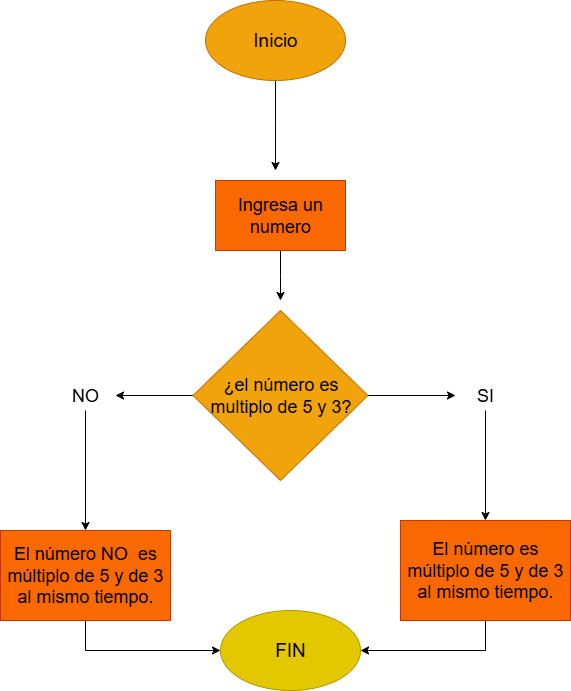

The diagram above was exported from draw.io. Its source (the exported page's mxGraphModel, read from the mxfile embedded in the PNG):
<mxGraphModel dx="872" dy="499" grid="1" gridSize="10" guides="1" tooltips="1" connect="1" arrows="1" fold="1" page="1" pageScale="1" pageWidth="827" pageHeight="1169" math="0" shadow="0">
  <root>
    <mxCell id="0" />
    <mxCell id="1" parent="0" />
    <mxCell id="XyXYfsmoOx8_1LKiq6vj-1" value="" style="edgeStyle=orthogonalEdgeStyle;rounded=0;orthogonalLoop=1;jettySize=auto;html=1;" edge="1" parent="1" source="XyXYfsmoOx8_1LKiq6vj-2">
      <mxGeometry relative="1" as="geometry">
        <mxPoint x="400" y="170" as="targetPoint" />
      </mxGeometry>
    </mxCell>
    <mxCell id="XyXYfsmoOx8_1LKiq6vj-2" value="&lt;font style=&quot;font-size: 19px;&quot;&gt;Inicio&lt;/font&gt;" style="ellipse;whiteSpace=wrap;html=1;fillColor=#f0a30a;strokeColor=#BD7000;fontColor=#000000;" vertex="1" parent="1">
      <mxGeometry x="330" width="140" height="80" as="geometry" />
    </mxCell>
    <mxCell id="XyXYfsmoOx8_1LKiq6vj-19" value="" style="edgeStyle=orthogonalEdgeStyle;rounded=0;orthogonalLoop=1;jettySize=auto;html=1;" edge="1" parent="1" source="XyXYfsmoOx8_1LKiq6vj-4">
      <mxGeometry relative="1" as="geometry">
        <mxPoint x="405" y="300" as="targetPoint" />
      </mxGeometry>
    </mxCell>
    <mxCell id="XyXYfsmoOx8_1LKiq6vj-4" value="&lt;font style=&quot;font-size: 18px;&quot;&gt;Ingresa un numero&lt;/font&gt;" style="rounded=0;whiteSpace=wrap;html=1;fillColor=#fa6800;strokeColor=#C73500;fontColor=#000000;" vertex="1" parent="1">
      <mxGeometry x="340" y="180" width="130" height="70" as="geometry" />
    </mxCell>
    <mxCell id="XyXYfsmoOx8_1LKiq6vj-24" value="" style="edgeStyle=orthogonalEdgeStyle;rounded=0;orthogonalLoop=1;jettySize=auto;html=1;" edge="1" parent="1" source="XyXYfsmoOx8_1LKiq6vj-7" target="XyXYfsmoOx8_1LKiq6vj-11">
      <mxGeometry relative="1" as="geometry" />
    </mxCell>
    <mxCell id="XyXYfsmoOx8_1LKiq6vj-27" value="" style="edgeStyle=orthogonalEdgeStyle;rounded=0;orthogonalLoop=1;jettySize=auto;html=1;" edge="1" parent="1" source="XyXYfsmoOx8_1LKiq6vj-7" target="XyXYfsmoOx8_1LKiq6vj-9">
      <mxGeometry relative="1" as="geometry" />
    </mxCell>
    <mxCell id="XyXYfsmoOx8_1LKiq6vj-7" value="&lt;span style=&quot;font-size: 18px;&quot;&gt;¿el número es multiplo de 5 y 3?&lt;/span&gt;" style="rhombus;whiteSpace=wrap;html=1;fillColor=#f0a30a;strokeColor=#BD7000;fontColor=#000000;" vertex="1" parent="1">
      <mxGeometry x="317.5" y="310" width="175" height="170" as="geometry" />
    </mxCell>
    <mxCell id="XyXYfsmoOx8_1LKiq6vj-26" value="" style="edgeStyle=orthogonalEdgeStyle;rounded=0;orthogonalLoop=1;jettySize=auto;html=1;" edge="1" parent="1" source="XyXYfsmoOx8_1LKiq6vj-9" target="XyXYfsmoOx8_1LKiq6vj-13">
      <mxGeometry relative="1" as="geometry" />
    </mxCell>
    <mxCell id="XyXYfsmoOx8_1LKiq6vj-9" value="&lt;font style=&quot;font-size: 18px;&quot;&gt;SI&lt;/font&gt;" style="text;html=1;align=center;verticalAlign=middle;whiteSpace=wrap;rounded=0;" vertex="1" parent="1">
      <mxGeometry x="580" y="380" width="60" height="30" as="geometry" />
    </mxCell>
    <mxCell id="XyXYfsmoOx8_1LKiq6vj-25" value="" style="edgeStyle=orthogonalEdgeStyle;rounded=0;orthogonalLoop=1;jettySize=auto;html=1;" edge="1" parent="1" source="XyXYfsmoOx8_1LKiq6vj-11" target="XyXYfsmoOx8_1LKiq6vj-15">
      <mxGeometry relative="1" as="geometry" />
    </mxCell>
    <mxCell id="XyXYfsmoOx8_1LKiq6vj-11" value="&lt;span style=&quot;font-size: 18px;&quot;&gt;NO&lt;/span&gt;" style="text;html=1;align=center;verticalAlign=middle;whiteSpace=wrap;rounded=0;" vertex="1" parent="1">
      <mxGeometry x="180" y="380" width="60" height="30" as="geometry" />
    </mxCell>
    <mxCell id="XyXYfsmoOx8_1LKiq6vj-12" value="" style="edgeStyle=orthogonalEdgeStyle;rounded=0;orthogonalLoop=1;jettySize=auto;html=1;entryX=1;entryY=0.5;entryDx=0;entryDy=0;exitX=0.5;exitY=1;exitDx=0;exitDy=0;" edge="1" parent="1" source="XyXYfsmoOx8_1LKiq6vj-13" target="XyXYfsmoOx8_1LKiq6vj-16">
      <mxGeometry relative="1" as="geometry">
        <mxPoint x="570" y="600" as="targetPoint" />
      </mxGeometry>
    </mxCell>
    <mxCell id="XyXYfsmoOx8_1LKiq6vj-13" value="&lt;font style=&quot;font-size: 18px;&quot;&gt;El número es múltiplo de 5 y de 3 al mismo tiempo.&lt;/font&gt;" style="rounded=0;whiteSpace=wrap;html=1;fillColor=#fa6800;strokeColor=#C73500;fontColor=#000000;" vertex="1" parent="1">
      <mxGeometry x="525" y="520" width="170" height="100" as="geometry" />
    </mxCell>
    <mxCell id="XyXYfsmoOx8_1LKiq6vj-14" value="" style="edgeStyle=orthogonalEdgeStyle;rounded=0;orthogonalLoop=1;jettySize=auto;html=1;entryX=0;entryY=0.5;entryDx=0;entryDy=0;exitX=0.5;exitY=1;exitDx=0;exitDy=0;" edge="1" parent="1" source="XyXYfsmoOx8_1LKiq6vj-15" target="XyXYfsmoOx8_1LKiq6vj-16">
      <mxGeometry relative="1" as="geometry">
        <mxPoint x="210" y="600" as="targetPoint" />
      </mxGeometry>
    </mxCell>
    <mxCell id="XyXYfsmoOx8_1LKiq6vj-15" value="&lt;font style=&quot;font-size: 18px;&quot;&gt;El número NO&amp;nbsp; es múltiplo de 5 y de 3 al mismo tiempo.&lt;/font&gt;" style="rounded=0;whiteSpace=wrap;html=1;fillColor=#fa6800;strokeColor=#C73500;fontColor=#000000;" vertex="1" parent="1">
      <mxGeometry x="125" y="530" width="170" height="90" as="geometry" />
    </mxCell>
    <mxCell id="XyXYfsmoOx8_1LKiq6vj-16" value="&lt;span style=&quot;font-size: 19px;&quot;&gt;FIN&lt;/span&gt;" style="ellipse;whiteSpace=wrap;html=1;fillColor=#e3c800;strokeColor=#B09500;fontColor=#000000;" vertex="1" parent="1">
      <mxGeometry x="345" y="610" width="140" height="80" as="geometry" />
    </mxCell>
  </root>
</mxGraphModel>